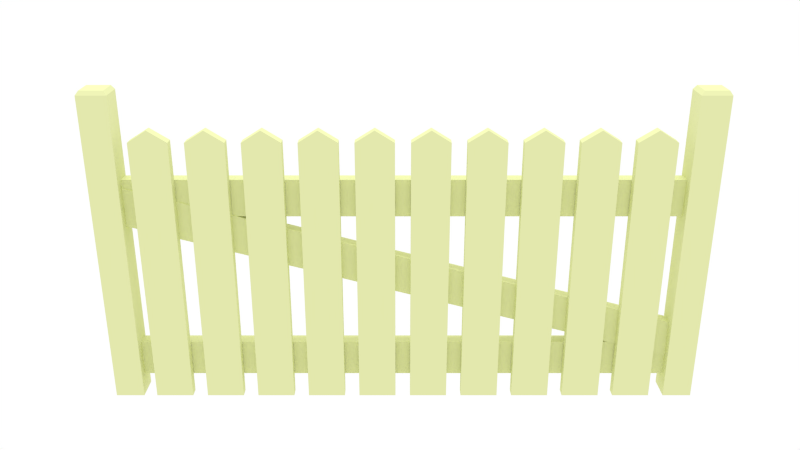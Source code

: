 # Source: fence1.blend  (saved by Blender 2.71.0; exported with 4.5.12 LTS)
import bpy
from mathutils import Matrix  # noqa: F401  (used for matrix-valued properties, if any)

bpy.ops.wm.read_factory_settings(use_empty=True)
scene = bpy.context.scene
scene.name = 'Scene'

# ---- collections
col_collection_1 = bpy.data.collections.new('Collection 1'); scene.collection.children.link(col_collection_1)

# ---- materials (node trees are filled in below, after node groups)
mat_material = bpy.data.materials.new('Material')
mat_material.alpha_threshold = 0.0
mat_material.use_transparent_shadow = False
mat_material.diffuse_color = (0.7642, 0.8, 0.4133, 1.0)
mat_material.specular_color = (0.1473, 0.1473, 0.1473)
mat_material.roughness = 0.5
mat_material.line_color = (0.0, 0.0, 0.0, 1.0)

# ---- material node trees

# ---- world
world_world = bpy.data.worlds.new('World'); scene.world = world_world
world_world.color = (1.0, 1.0, 1.0)
world_world.use_sun_shadow = False
world_world.sun_shadow_jitter_overblur = 0.0
world_world.cycles.sampling_method = 'MANUAL'
world_world.cycles.sample_map_resolution = 256

# ---- cameras
cam_camera = bpy.data.cameras.new('Camera')
cam_camera.clip_end = 100.0
cam_camera.lens = 35.0
cam_camera.sensor_width = 32.0
cam_camera.sensor_height = 18.0
cam_camera.dof.focus_distance = 0.0
cam_camera.dof.aperture_fstop = 128.0

# ---- lights
light_hemi = bpy.data.lights.new('Hemi', 'SUN')
light_hemi.transmission_factor = 0.0
light_hemi.angle = 0.1993
light_hemi.energy = 1.0
light_hemi.shadow_buffer_clip_start = 0.5
light_hemi.shadow_soft_size = 0.1
light_hemi.shadow_cascade_max_distance = 1000.0
light_hemi.cycles.use_multiple_importance_sampling = False

# ---- meshes
me_cube_013 = bpy.data.meshes.new('Cube.013')
me_cube_013.from_pydata([(-14.57, 4.128, -8.264), (-14.57, -1.0, -8.264), (-16.1, -1.0, -8.264), (-16.1, 4.128, -8.264), (-14.57, 4.128, 0.5039), (-14.57, -1.0, 0.5039), (-16.1, -1.0, 0.5039), (-16.1, 4.128, 0.5039), (-14.72, 3.731, -8.38), (-14.72, -0.6025, -8.38), (-15.94, -0.6025, -8.38), (-15.94, 3.731, -8.38), (15.8, 4.128, -8.264), (15.8, -1.0, -8.264), (14.27, -1.0, -8.264), (14.27, 4.128, -8.264), (15.8, 4.128, 0.5039), (15.8, -1.0, 0.5039), (14.27, -1.0, 0.5039), (14.27, 4.128, 0.5039), (15.65, 3.731, -8.38), (15.65, -0.6025, -8.38), (14.43, -0.6025, -8.38), (14.43, 3.731, -8.38), (14.71, 3.705, -4.9), (14.71, 1.169, -5.933), (-14.67, 3.705, -5.933), (14.71, 1.169, -4.9), (14.71, 3.705, -5.933), (-14.67, 3.705, -4.9), (-14.67, 1.169, -4.9), (-14.67, 1.169, -5.933), (14.71, 3.705, -0.04127), (14.71, 1.169, -0.04127), (14.71, 1.169, -1.074), (14.71, 3.705, -1.074), (-14.67, 3.705, -0.04127), (-14.67, 1.169, -0.04127), (-14.67, 1.169, -1.074), (-14.67, 3.705, -1.074), (15.16, 3.521, -0.5193), (15.16, 0.9848, -0.5193), (15.77, 0.9848, -1.511), (15.77, 3.521, -1.511), (-15.57, 3.521, -4.759), (-15.57, 0.9848, -4.759), (-14.96, 0.9848, -5.751), (-14.96, 3.521, -5.751), (13.46, 1.0, -7.035), (13.46, -1.0, -7.035), (11.46, -1.0, -7.035), (11.46, 1.0, -7.035), (13.46, 1.0, 0.5039), (13.46, -1.0, 0.5039), (11.46, -1.0, 0.5039), (11.46, 1.0, 0.5039), (12.46, 1.0, -7.36), (12.46, -1.0, -7.36), (10.65, 1.0, -7.035), (10.65, -1.0, -7.035), (8.649, -1.0, -7.035), (8.649, 1.0, -7.035), (10.65, 1.0, 0.5039), (10.65, -1.0, 0.5039), (8.649, -1.0, 0.5039), (8.649, 1.0, 0.5039), (9.649, 1.0, -7.36), (9.649, -1.0, -7.36), (-11.85, 1.0, -7.035), (-11.85, -1.0, -7.035), (-13.85, -1.0, -7.035), (-13.85, 1.0, -7.035), (-11.85, 1.0, 0.5039), (-11.85, -1.0, 0.5039), (-13.85, -1.0, 0.5039), (-13.85, 1.0, 0.5039), (-12.85, 1.0, -7.36), (-12.85, -1.0, -7.36), (-9.034, 1.0, -7.035), (-9.034, -1.0, -7.035), (-11.03, -1.0, -7.035), (-11.03, 1.0, -7.035), (-9.034, 1.0, 0.5039), (-9.034, -1.0, 0.5039), (-11.03, -1.0, 0.5039), (-11.03, 1.0, 0.5039), (-10.03, 1.0, -7.36), (-10.03, -1.0, -7.36), (-3.41, 1.0, -7.035), (-3.41, -1.0, -7.035), (-5.41, -1.0, -7.035), (-5.41, 1.0, -7.035), (-3.41, 1.0, 0.5039), (-3.41, -1.0, 0.5039), (-5.41, -1.0, 0.5039), (-5.41, 1.0, 0.5039), (-4.41, 1.0, -7.36), (-4.41, -1.0, -7.36), (-6.222, 1.0, -7.035), (-6.222, -1.0, -7.035), (-8.222, -1.0, -7.035), (-8.222, 1.0, -7.035), (-6.222, 1.0, 0.5039), (-6.222, -1.0, 0.5039), (-8.222, -1.0, 0.5039), (-8.222, 1.0, 0.5039), (-7.222, 1.0, -7.36), (-7.222, -1.0, -7.36), (5.025, 1.0, -7.035), (5.025, -1.0, -7.035), (3.025, -1.0, -7.035), (3.025, 1.0, -7.035), (5.025, 1.0, 0.5039), (5.025, -1.0, 0.5039), (3.025, -1.0, 0.5039), (3.025, 1.0, 0.5039), (4.025, 1.0, -7.36), (4.025, -1.0, -7.36), (7.837, 1.0, -7.035), (7.837, -1.0, -7.035), (5.837, -1.0, -7.035), (5.837, 1.0, -7.035), (7.837, 1.0, 0.5039), (7.837, -1.0, 0.5039), (5.837, -1.0, 0.5039), (5.837, 1.0, 0.5039), (6.837, 1.0, -7.36), (6.837, -1.0, -7.36), (2.214, 1.0, -7.035), (2.214, -1.0, -7.035), (0.2135, -1.0, -7.035), (0.2135, 1.0, -7.035), (2.214, 1.0, 0.5039), (2.214, -1.0, 0.5039), (0.2135, -1.0, 0.5039), (0.2135, 1.0, 0.5039), (1.214, 1.0, -7.36), (1.214, -1.0, -7.36), (-0.5983, 1.0, -7.035), (-0.5983, -1.0, -7.035), (-2.598, -1.0, -7.035), (-2.598, 1.0, -7.035), (-0.5983, 1.0, 0.5039), (-0.5983, -1.0, 0.5039), (-2.598, -1.0, 0.5039), (-2.598, 1.0, 0.5039), (-1.598, 1.0, -7.36), (-1.598, -1.0, -7.36)], [], [(4, 7, 6, 5), (0, 4, 5, 1), (1, 5, 6, 2), (2, 6, 7, 3), (4, 0, 3, 7), (2, 3, 11, 10), (1, 2, 10, 9), (0, 1, 9, 8), (3, 0, 8, 11), (11, 8, 9, 10), (16, 19, 18, 17), (12, 16, 17, 13), (13, 17, 18, 14), (14, 18, 19, 15), (16, 12, 15, 19), (14, 15, 23, 22), (13, 14, 22, 21), (12, 13, 21, 20), (15, 12, 20, 23), (23, 20, 21, 22), (32, 36, 37, 33), (33, 37, 38, 34), (34, 38, 39, 35), (36, 32, 35, 39), (24, 29, 30, 27), (27, 30, 31, 25), (25, 31, 26, 28), (29, 24, 28, 26), (40, 44, 45, 41), (41, 45, 46, 42), (42, 46, 47, 43), (44, 40, 43, 47), (52, 55, 54, 53), (48, 52, 53, 49), (49, 53, 54, 50), (50, 54, 55, 51), (52, 48, 51, 55), (50, 51, 56, 57), (48, 49, 57, 56), (51, 48, 56), (49, 50, 57), (62, 65, 64, 63), (58, 62, 63, 59), (59, 63, 64, 60), (60, 64, 65, 61), (62, 58, 61, 65), (60, 61, 66, 67), (58, 59, 67, 66), (61, 58, 66), (59, 60, 67), (72, 75, 74, 73), (68, 72, 73, 69), (69, 73, 74, 70), (70, 74, 75, 71), (72, 68, 71, 75), (70, 71, 76, 77), (68, 69, 77, 76), (71, 68, 76), (69, 70, 77), (82, 85, 84, 83), (78, 82, 83, 79), (79, 83, 84, 80), (80, 84, 85, 81), (82, 78, 81, 85), (80, 81, 86, 87), (78, 79, 87, 86), (81, 78, 86), (79, 80, 87), (92, 95, 94, 93), (88, 92, 93, 89), (89, 93, 94, 90), (90, 94, 95, 91), (92, 88, 91, 95), (90, 91, 96, 97), (88, 89, 97, 96), (91, 88, 96), (89, 90, 97), (102, 105, 104, 103), (98, 102, 103, 99), (99, 103, 104, 100), (100, 104, 105, 101), (102, 98, 101, 105), (100, 101, 106, 107), (98, 99, 107, 106), (101, 98, 106), (99, 100, 107), (112, 115, 114, 113), (108, 112, 113, 109), (109, 113, 114, 110), (110, 114, 115, 111), (112, 108, 111, 115), (110, 111, 116, 117), (108, 109, 117, 116), (111, 108, 116), (109, 110, 117), (122, 125, 124, 123), (118, 122, 123, 119), (119, 123, 124, 120), (120, 124, 125, 121), (122, 118, 121, 125), (120, 121, 126, 127), (118, 119, 127, 126), (121, 118, 126), (119, 120, 127), (132, 135, 134, 133), (128, 132, 133, 129), (129, 133, 134, 130), (130, 134, 135, 131), (132, 128, 131, 135), (130, 131, 136, 137), (128, 129, 137, 136), (131, 128, 136), (129, 130, 137), (142, 145, 144, 143), (138, 142, 143, 139), (139, 143, 144, 140), (140, 144, 145, 141), (142, 138, 141, 145), (140, 141, 146, 147), (138, 139, 147, 146), (141, 138, 146), (139, 140, 147)])
_uv = me_cube_013.uv_layers.new(name='UVMap')
_uv.uv.foreach_set('vector', [0.3606, 0.5602, 0.312, 0.5602, 0.312, 0.3973, 0.3606, 0.3973, 0.3637, 0.5477, 0.3637, 0.8263, 0.2008, 0.8263, 0.2008, 0.5477, 0.3606, 0.5477, 0.3606, 0.8263, 0.312, 0.8263, 0.312, 0.5477, 0.3278, 0.5477, 0.3278, 0.8263, 0.4907, 0.8263, 0.4907, 0.5477, 0.3606, 0.5721, 0.3606, 0.2936, 0.312, 0.2936, 0.312, 0.5721, 0.3755, 0.5244, 0.3755, 0.6873, 0.3805, 0.6746, 0.3805, 0.537, 0.3606, 0.5244, 0.312, 0.5244, 0.3169, 0.537, 0.3557, 0.537, 0.3606, 0.5602, 0.3606, 0.3973, 0.3557, 0.4099, 0.3557, 0.5476, 0.3755, 0.5602, 0.4241, 0.5602, 0.4192, 0.5476, 0.3805, 0.5476, 0.3805, 0.5476, 0.4192, 0.5476, 0.4192, 0.4099, 0.3805, 0.4099, 0.3724, 0.5602, 0.3238, 0.5602, 0.3238, 0.3973, 0.3724, 0.3973, 0.3637, 0.5477, 0.3637, 0.8263, 0.2008, 0.8263, 0.2008, 0.5477, 0.3724, 0.5477, 0.3724, 0.8263, 0.3238, 0.8263, 0.3238, 0.5477, 0.3278, 0.5477, 0.3278, 0.8263, 0.4907, 0.8263, 0.4907, 0.5477, 0.3724, 0.5721, 0.3724, 0.2936, 0.3238, 0.2936, 0.3238, 0.5721, 0.3873, 0.5244, 0.3873, 0.6873, 0.3922, 0.6746, 0.3922, 0.537, 0.3724, 0.5244, 0.3238, 0.5244, 0.3287, 0.537, 0.3675, 0.537, 0.3724, 0.5602, 0.3724, 0.3973, 0.3675, 0.4099, 0.3675, 0.5476, 0.3873, 0.5602, 0.4359, 0.5602, 0.431, 0.5476, 0.3922, 0.5476, 0.3287, 0.5476, 0.3675, 0.5476, 0.3675, 0.4099, 0.3287, 0.4099, 0.3378, 0.5468, -0.5955, 0.5468, -0.5955, 0.4662, 0.3378, 0.4662, 0.3378, 0.5548, -0.5955, 0.5548, -0.5955, 0.522, 0.3378, 0.522, 0.3378, 0.5297, -0.5955, 0.5297, -0.5955, 0.6103, 0.3378, 0.6103, 0.3575, 0.5548, 1.291, 0.5548, 1.291, 0.522, 0.3575, 0.522, 0.3378, 0.5468, -0.5955, 0.5468, -0.5955, 0.4662, 0.3378, 0.4662, 0.3378, 0.5275, -0.5955, 0.5275, -0.5955, 0.4947, 0.3378, 0.4947, 0.3378, 0.5297, -0.5955, 0.5297, -0.5955, 0.6103, 0.3378, 0.6103, 0.3575, 0.5275, 1.291, 0.5275, 1.291, 0.4947, 0.3575, 0.4947, 0.3521, 0.5409, -0.6242, 0.5409, -0.6242, 0.4603, 0.3521, 0.4603, 0.3521, 0.5396, -0.6242, 0.4049, -0.6049, 0.3734, 0.3714, 0.5081, 0.3714, 0.5874, -0.6049, 0.5874, -0.6049, 0.668, 0.3714, 0.668, 0.3287, 0.532, 1.305, 0.6667, 1.324, 0.6352, 0.3481, 0.5005, 0.3615, 0.5879, 0.298, 0.5879, 0.298, 0.5244, 0.3615, 0.5244, 0.3278, 0.5868, 0.3278, 0.8263, 0.2643, 0.8263, 0.2643, 0.5868, 0.3615, 0.5868, 0.3615, 0.8263, 0.298, 0.8263, 0.298, 0.5868, 0.3278, 0.5868, 0.3278, 0.8263, 0.3914, 0.8263, 0.3914, 0.5868, 0.3615, 0.5721, 0.3615, 0.3326, 0.298, 0.3326, 0.298, 0.5721, 0.3615, 0.5244, 0.3615, 0.5879, 0.3933, 0.5879, 0.3933, 0.5244, 0.3615, 0.5244, 0.3615, 0.4608, 0.3298, 0.4608, 0.3298, 0.5244, 0.3615, 0.5868, 0.4251, 0.5868, 0.3933, 0.5764, 0.3615, 0.5868, 0.298, 0.5868, 0.3298, 0.5764, 0.3357, 0.5879, 0.2722, 0.5879, 0.2722, 0.5244, 0.3357, 0.5244, 0.3278, 0.5868, 0.3278, 0.8263, 0.2643, 0.8263, 0.2643, 0.5868, 0.3357, 0.5868, 0.3357, 0.8263, 0.2722, 0.8263, 0.2722, 0.5868, 0.3278, 0.5868, 0.3278, 0.8263, 0.3914, 0.8263, 0.3914, 0.5868, 0.3357, 0.5721, 0.3357, 0.3326, 0.2722, 0.3326, 0.2722, 0.5721, 0.3357, 0.5244, 0.3357, 0.5879, 0.3675, 0.5879, 0.3675, 0.5244, 0.3357, 0.5244, 0.3357, 0.4608, 0.304, 0.4608, 0.304, 0.5244, 0.3357, 0.5868, 0.3993, 0.5868, 0.3675, 0.5764, 0.3357, 0.5868, 0.2722, 0.5868, 0.304, 0.5764, 0.3836, 0.5879, 0.32, 0.5879, 0.32, 0.5244, 0.3836, 0.5244, 0.3278, 0.5868, 0.3278, 0.8263, 0.2643, 0.8263, 0.2643, 0.5868, 0.3836, 0.5868, 0.3836, 0.8263, 0.32, 0.8263, 0.32, 0.5868, 0.3278, 0.5868, 0.3278, 0.8263, 0.3914, 0.8263, 0.3914, 0.5868, 0.3836, 0.5721, 0.3836, 0.3326, 0.32, 0.3326, 0.32, 0.5721, 0.3836, 0.5244, 0.3836, 0.5879, 0.4153, 0.5879, 0.4153, 0.5244, 0.3836, 0.5244, 0.3836, 0.4608, 0.3518, 0.4608, 0.3518, 0.5244, 0.3836, 0.5868, 0.4471, 0.5868, 0.4153, 0.5764, 0.3836, 0.5868, 0.32, 0.5868, 0.3518, 0.5764, 0.3458, 0.5879, 0.2823, 0.5879, 0.2823, 0.5244, 0.3458, 0.5244, 0.3278, 0.5868, 0.3278, 0.8263, 0.2643, 0.8263, 0.2643, 0.5868, 0.3458, 0.5868, 0.3458, 0.8263, 0.2823, 0.8263, 0.2823, 0.5868, 0.3278, 0.5868, 0.3278, 0.8263, 0.3914, 0.8263, 0.3914, 0.5868, 0.3458, 0.5721, 0.3458, 0.3326, 0.2823, 0.3326, 0.2823, 0.5721, 0.3458, 0.5244, 0.3458, 0.5879, 0.3776, 0.5879, 0.3776, 0.5244, 0.3458, 0.5244, 0.3458, 0.4608, 0.3141, 0.4608, 0.3141, 0.5244, 0.3458, 0.5868, 0.4094, 0.5868, 0.3776, 0.5764, 0.3458, 0.5868, 0.2823, 0.5868, 0.3141, 0.5764, 0.3339, 0.5879, 0.2703, 0.5879, 0.2703, 0.5244, 0.3339, 0.5244, 0.3278, 0.5868, 0.3278, 0.8263, 0.2643, 0.8263, 0.2643, 0.5868, 0.3339, 0.5868, 0.3339, 0.8263, 0.2703, 0.8263, 0.2703, 0.5868, 0.3278, 0.5868, 0.3278, 0.8263, 0.3914, 0.8263, 0.3914, 0.5868, 0.3339, 0.5721, 0.3339, 0.3326, 0.2703, 0.3326, 0.2703, 0.5721, 0.3339, 0.5244, 0.3339, 0.5879, 0.3656, 0.5879, 0.3656, 0.5244, 0.3339, 0.5244, 0.3339, 0.4608, 0.3021, 0.4608, 0.3021, 0.5244, 0.3339, 0.5868, 0.3974, 0.5868, 0.3656, 0.5764, 0.3339, 0.5868, 0.2703, 0.5868, 0.3021, 0.5764, 0.3716, 0.5879, 0.3081, 0.5879, 0.3081, 0.5244, 0.3716, 0.5244, 0.3278, 0.5868, 0.3278, 0.8263, 0.2643, 0.8263, 0.2643, 0.5868, 0.3716, 0.5868, 0.3716, 0.8263, 0.3081, 0.8263, 0.3081, 0.5868, 0.3278, 0.5868, 0.3278, 0.8263, 0.3914, 0.8263, 0.3914, 0.5868, 0.3716, 0.5721, 0.3716, 0.3326, 0.3081, 0.3326, 0.3081, 0.5721, 0.3716, 0.5244, 0.3716, 0.5879, 0.4034, 0.5879, 0.4034, 0.5244, 0.3716, 0.5244, 0.3716, 0.4608, 0.3398, 0.4608, 0.3398, 0.5244, 0.3716, 0.5868, 0.4351, 0.5868, 0.4034, 0.5764, 0.3716, 0.5868, 0.3081, 0.5868, 0.3398, 0.5764, 0.3477, 0.5879, 0.2842, 0.5879, 0.2842, 0.5244, 0.3477, 0.5244, 0.3278, 0.5868, 0.3278, 0.8263, 0.2643, 0.8263, 0.2643, 0.5868, 0.3477, 0.5868, 0.3477, 0.8263, 0.2842, 0.8263, 0.2842, 0.5868, 0.3278, 0.5868, 0.3278, 0.8263, 0.3914, 0.8263, 0.3914, 0.5868, 0.3477, 0.5721, 0.3477, 0.3326, 0.2842, 0.3326, 0.2842, 0.5721, 0.3477, 0.5244, 0.3477, 0.5879, 0.3795, 0.5879, 0.3795, 0.5244, 0.3477, 0.5244, 0.3477, 0.4608, 0.3159, 0.4608, 0.3159, 0.5244, 0.3477, 0.5868, 0.4112, 0.5868, 0.3795, 0.5764, 0.3477, 0.5868, 0.2842, 0.5868, 0.3159, 0.5764, 0.3735, 0.5879, 0.31, 0.5879, 0.31, 0.5244, 0.3735, 0.5244, 0.3278, 0.5868, 0.3278, 0.8263, 0.2643, 0.8263, 0.2643, 0.5868, 0.3735, 0.5868, 0.3735, 0.8263, 0.31, 0.8263, 0.31, 0.5868, 0.3278, 0.5868, 0.3278, 0.8263, 0.3914, 0.8263, 0.3914, 0.5868, 0.3735, 0.5721, 0.3735, 0.3326, 0.31, 0.3326, 0.31, 0.5721, 0.3735, 0.5244, 0.3735, 0.5879, 0.4053, 0.5879, 0.4053, 0.5244, 0.3735, 0.5244, 0.3735, 0.4608, 0.3417, 0.4608, 0.3417, 0.5244, 0.3735, 0.5868, 0.437, 0.5868, 0.4053, 0.5764, 0.3735, 0.5868, 0.31, 0.5868, 0.3417, 0.5764, 0.3854, 0.5879, 0.3219, 0.5879, 0.3219, 0.5244, 0.3854, 0.5244, 0.3278, 0.5868, 0.3278, 0.8263, 0.2643, 0.8263, 0.2643, 0.5868, 0.3854, 0.5868, 0.3854, 0.8263, 0.3219, 0.8263, 0.3219, 0.5868, 0.3278, 0.5868, 0.3278, 0.8263, 0.3914, 0.8263, 0.3914, 0.5868, 0.3854, 0.5721, 0.3854, 0.3326, 0.3219, 0.3326, 0.3219, 0.5721, 0.3854, 0.5244, 0.3854, 0.5879, 0.4172, 0.5879, 0.4172, 0.5244, 0.3854, 0.5244, 0.3854, 0.4608, 0.3537, 0.4608, 0.3537, 0.5244, 0.3854, 0.5868, 0.449, 0.5868, 0.4172, 0.5764, 0.3854, 0.5868, 0.3219, 0.5868, 0.3537, 0.5764, 0.3597, 0.5879, 0.2961, 0.5879, 0.2961, 0.5244, 0.3597, 0.5244, 0.3278, 0.5868, 0.3278, 0.8263, 0.2643, 0.8263, 0.2643, 0.5868, 0.3597, 0.5868, 0.3597, 0.8263, 0.2961, 0.8263, 0.2961, 0.5868, 0.3278, 0.5868, 0.3278, 0.8263, 0.3914, 0.8263, 0.3914, 0.5868, 0.3597, 0.5721, 0.3597, 0.3326, 0.2961, 0.3326, 0.2961, 0.5721, 0.3597, 0.5244, 0.3597, 0.5879, 0.3914, 0.5879, 0.3914, 0.5244, 0.3597, 0.5244, 0.3597, 0.4608, 0.3279, 0.4608, 0.3279, 0.5244, 0.3597, 0.5868, 0.4232, 0.5868, 0.3914, 0.5764, 0.3597, 0.5868, 0.2961, 0.5868, 0.3279, 0.5764])
me_cube_013.materials.append(mat_material)
me_cube_013.use_remesh_preserve_volume = False
me_cube_013.use_remesh_preserve_attributes = False
me_cube_013.use_mirror_vertex_groups = False
me_cube_013.update()

# ---- objects
ob_camera = bpy.data.objects.new('Camera', cam_camera)
ob_hemi = bpy.data.objects.new('Hemi', light_hemi)
ob_cube_002 = bpy.data.objects.new('Cube.002', me_cube_013)

# ---- transforms, parenting, visibility, modifiers, constraints
ob_camera.location = (-0.003016, -2.594, 1.685)
ob_camera.rotation_euler = (1.187, -0.0, -0.0)
ob_camera.lineart.crease_threshold = 0.0
ob_hemi.location = (-0.002699, 0.9443, 1.807)
ob_hemi.lineart.crease_threshold = 0.0
ob_cube_002.location = (0.01834, 0.00368, 0.06985)
ob_cube_002.scale = (0.062, 0.01726, -0.12)
ob_cube_002.lock_rotations_4d = False
ob_cube_002.empty_display_type = 'ARROWS'
ob_cube_002.lineart.crease_threshold = 0.0

# ---- collection membership
col_collection_1.objects.link(ob_camera)
col_collection_1.objects.link(ob_hemi)
col_collection_1.objects.link(ob_cube_002)

# ---- scene / render settings (as saved in the file)
scene.camera = ob_camera
scene.frame_start = 1; scene.frame_end = 250; scene.frame_set(1)
scene.render.engine = 'BLENDER_EEVEE_NEXT'
scene.render.image_settings.color_mode = 'RGB'
scene.render.image_settings.compression = 90
scene.render.resolution_percentage = 50
scene.render.dither_intensity = 0.0
scene.render.bake_margin = 2
scene.render.bake_bias = 0.0
scene.cycles.use_denoising = False
scene.cycles.samples = 10
scene.cycles.sampling_pattern = 'TABULATED_SOBOL'
scene.cycles.light_sampling_threshold = 0.0
scene.cycles.use_adaptive_sampling = False
scene.cycles.use_light_tree = False
scene.cycles.blur_glossy = 0.0
scene.cycles.volume_bounces = 1
scene.cycles.pixel_filter_type = 'GAUSSIAN'
scene.cycles.sample_clamp_indirect = 0.0
scene.view_settings.view_transform = 'Standard'
bpy.context.view_layer.update()
